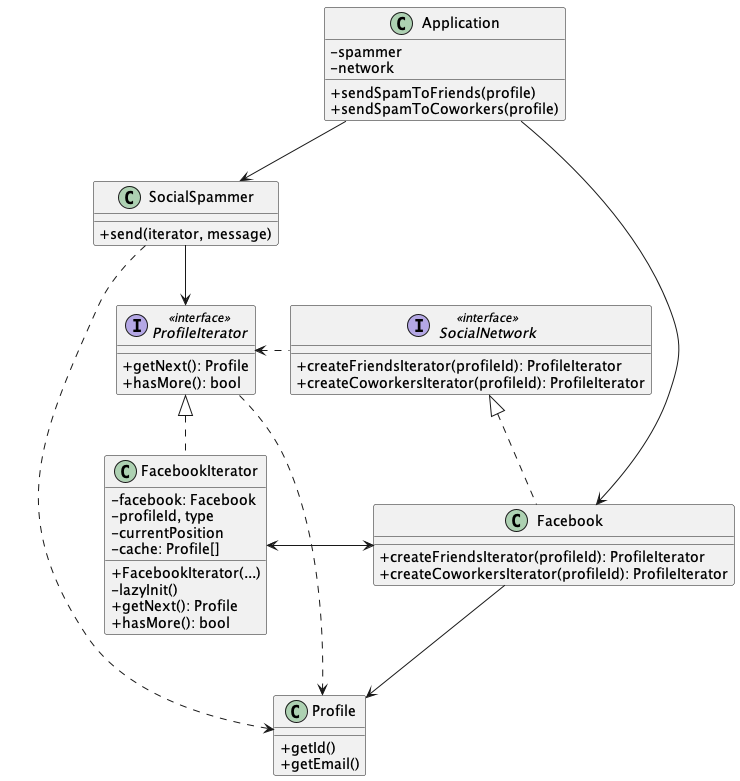

The diagram above was rendered by PlantUML. Its source (embedded in the PNG):
@startuml Iterator Pseudocode
skinparam ClassAttributeIconSize 0

class Application {
  - spammer
  - network
  + sendSpamToFriends(profile)
  + sendSpamToCoworkers(profile)
}

class SocialSpammer {
  + send(iterator, message)
}

Application --> SocialSpammer

class Profile {
  + getId()
  + getEmail()
}

SocialSpammer ..> Profile

interface ProfileIterator <<interface>> {
  + getNext(): Profile
  + hasMore(): bool
}

ProfileIterator ..> Profile
SocialSpammer --> ProfileIterator

interface SocialNetwork <<interface>> {
  + createFriendsIterator(profileId): ProfileIterator
  + createCoworkersIterator(profileId): ProfileIterator
}

ProfileIterator <. SocialNetwork

class Facebook implements SocialNetwork {
  + createFriendsIterator(profileId): ProfileIterator
  + createCoworkersIterator(profileId): ProfileIterator
}

class FacebookIterator implements ProfileIterator {
  - facebook: Facebook
  - profileId, type
  - currentPosition
  - cache: Profile[]
  + FacebookIterator(...)
  - lazyInit()
  + getNext(): Profile
  + hasMore(): bool
}

Facebook --> Profile

Application --> Facebook

FacebookIterator <-> Facebook

@enduml